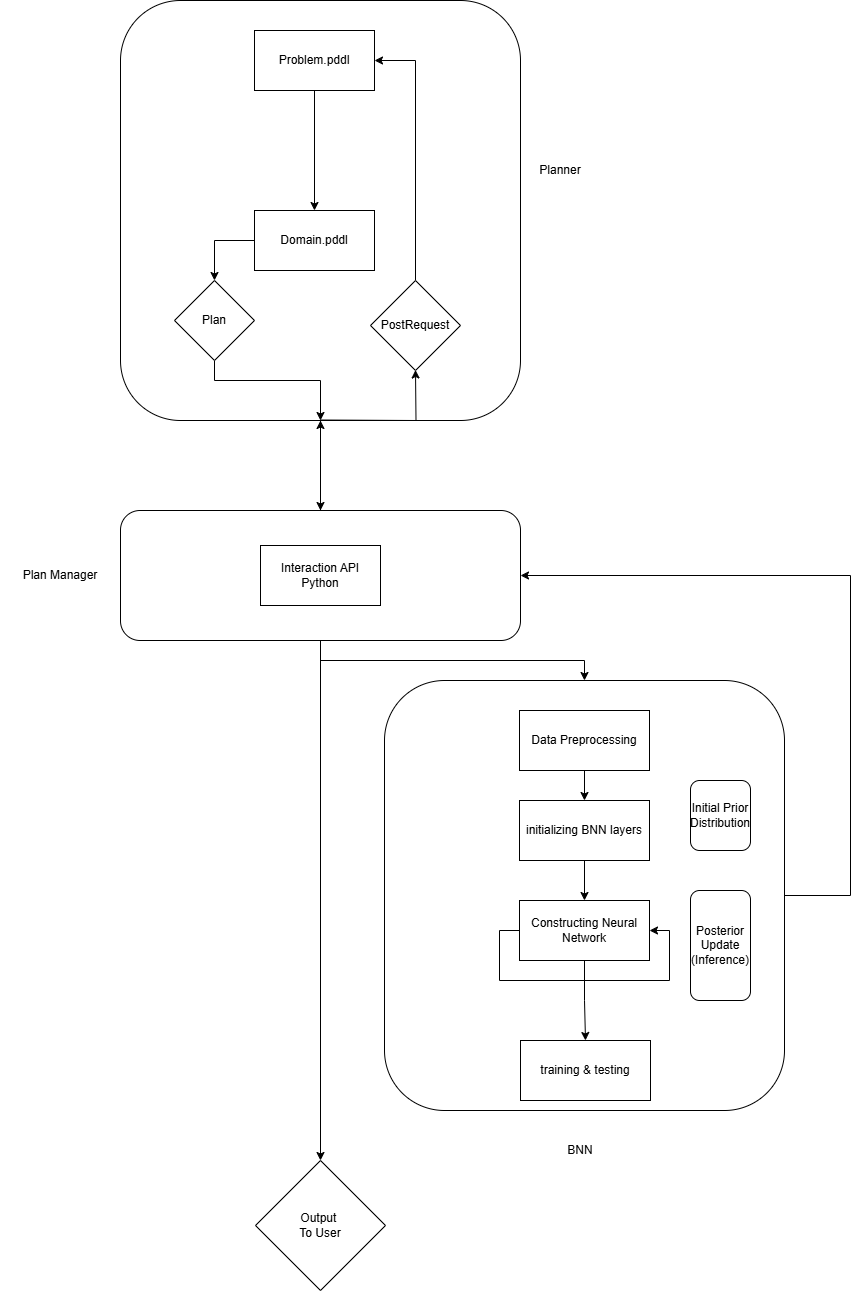

The diagram above was exported from draw.io. Its source (the exported page's mxGraphModel, read from the mxfile embedded in the PNG):
<mxGraphModel dx="2790" dy="1287" grid="1" gridSize="10" guides="1" tooltips="1" connect="1" arrows="1" fold="1" page="1" pageScale="1" pageWidth="827" pageHeight="1169" math="0" shadow="0">
  <root>
    <mxCell id="WIyWlLk6GJQsqaUBKTNV-0" />
    <mxCell id="WIyWlLk6GJQsqaUBKTNV-1" parent="WIyWlLk6GJQsqaUBKTNV-0" />
    <mxCell id="Tk8N-1XcFPWqDwxwYhZm-4" value="" style="group" vertex="1" connectable="0" parent="WIyWlLk6GJQsqaUBKTNV-1">
      <mxGeometry x="150" y="20" width="400" height="420" as="geometry" />
    </mxCell>
    <mxCell id="WIyWlLk6GJQsqaUBKTNV-3" value="" style="rounded=1;whiteSpace=wrap;html=1;fontSize=12;glass=0;strokeWidth=1;shadow=0;" parent="Tk8N-1XcFPWqDwxwYhZm-4" vertex="1">
      <mxGeometry width="400" height="420" as="geometry" />
    </mxCell>
    <mxCell id="Tk8N-1XcFPWqDwxwYhZm-30" style="edgeStyle=orthogonalEdgeStyle;rounded=0;orthogonalLoop=1;jettySize=auto;html=1;exitX=0.5;exitY=1;exitDx=0;exitDy=0;entryX=0.5;entryY=1;entryDx=0;entryDy=0;" edge="1" parent="Tk8N-1XcFPWqDwxwYhZm-4">
      <mxGeometry relative="1" as="geometry">
        <mxPoint x="200" y="419.5" as="sourcePoint" />
        <mxPoint x="295" y="369.5" as="targetPoint" />
      </mxGeometry>
    </mxCell>
    <mxCell id="Tk8N-1XcFPWqDwxwYhZm-3" value="" style="group" vertex="1" connectable="0" parent="Tk8N-1XcFPWqDwxwYhZm-4">
      <mxGeometry x="134" y="30" width="120" height="240" as="geometry" />
    </mxCell>
    <mxCell id="Tk8N-1XcFPWqDwxwYhZm-0" value="Domain.pddl" style="rounded=0;whiteSpace=wrap;html=1;" vertex="1" parent="Tk8N-1XcFPWqDwxwYhZm-3">
      <mxGeometry y="180" width="120" height="60" as="geometry" />
    </mxCell>
    <mxCell id="Tk8N-1XcFPWqDwxwYhZm-2" style="edgeStyle=orthogonalEdgeStyle;rounded=0;orthogonalLoop=1;jettySize=auto;html=1;" edge="1" parent="Tk8N-1XcFPWqDwxwYhZm-3" source="Tk8N-1XcFPWqDwxwYhZm-1" target="Tk8N-1XcFPWqDwxwYhZm-0">
      <mxGeometry relative="1" as="geometry" />
    </mxCell>
    <mxCell id="Tk8N-1XcFPWqDwxwYhZm-1" value="Problem.pddl" style="rounded=0;whiteSpace=wrap;html=1;" vertex="1" parent="Tk8N-1XcFPWqDwxwYhZm-3">
      <mxGeometry width="120" height="60" as="geometry" />
    </mxCell>
    <mxCell id="Tk8N-1XcFPWqDwxwYhZm-10" style="edgeStyle=orthogonalEdgeStyle;rounded=0;orthogonalLoop=1;jettySize=auto;html=1;exitX=0.5;exitY=1;exitDx=0;exitDy=0;entryX=0.5;entryY=1;entryDx=0;entryDy=0;" edge="1" parent="Tk8N-1XcFPWqDwxwYhZm-4" source="Tk8N-1XcFPWqDwxwYhZm-5" target="WIyWlLk6GJQsqaUBKTNV-3">
      <mxGeometry relative="1" as="geometry" />
    </mxCell>
    <mxCell id="Tk8N-1XcFPWqDwxwYhZm-5" value="Plan" style="rhombus;whiteSpace=wrap;html=1;" vertex="1" parent="Tk8N-1XcFPWqDwxwYhZm-4">
      <mxGeometry x="54" y="280" width="80" height="80" as="geometry" />
    </mxCell>
    <mxCell id="Tk8N-1XcFPWqDwxwYhZm-9" style="edgeStyle=orthogonalEdgeStyle;rounded=0;orthogonalLoop=1;jettySize=auto;html=1;exitX=0;exitY=0.5;exitDx=0;exitDy=0;entryX=0.5;entryY=0;entryDx=0;entryDy=0;" edge="1" parent="Tk8N-1XcFPWqDwxwYhZm-4" source="Tk8N-1XcFPWqDwxwYhZm-0" target="Tk8N-1XcFPWqDwxwYhZm-5">
      <mxGeometry relative="1" as="geometry" />
    </mxCell>
    <mxCell id="Tk8N-1XcFPWqDwxwYhZm-26" style="edgeStyle=orthogonalEdgeStyle;rounded=0;orthogonalLoop=1;jettySize=auto;html=1;entryX=1;entryY=0.5;entryDx=0;entryDy=0;" edge="1" parent="Tk8N-1XcFPWqDwxwYhZm-4" source="Tk8N-1XcFPWqDwxwYhZm-25" target="Tk8N-1XcFPWqDwxwYhZm-1">
      <mxGeometry relative="1" as="geometry" />
    </mxCell>
    <mxCell id="Tk8N-1XcFPWqDwxwYhZm-25" value="PostRequest" style="rhombus;whiteSpace=wrap;html=1;" vertex="1" parent="Tk8N-1XcFPWqDwxwYhZm-4">
      <mxGeometry x="250" y="280" width="90" height="90" as="geometry" />
    </mxCell>
    <mxCell id="Tk8N-1XcFPWqDwxwYhZm-18" style="edgeStyle=orthogonalEdgeStyle;rounded=0;orthogonalLoop=1;jettySize=auto;html=1;exitX=0.5;exitY=0;exitDx=0;exitDy=0;entryX=0.5;entryY=1;entryDx=0;entryDy=0;" edge="1" parent="WIyWlLk6GJQsqaUBKTNV-1" source="Tk8N-1XcFPWqDwxwYhZm-14" target="WIyWlLk6GJQsqaUBKTNV-3">
      <mxGeometry relative="1" as="geometry" />
    </mxCell>
    <mxCell id="Tk8N-1XcFPWqDwxwYhZm-35" style="edgeStyle=orthogonalEdgeStyle;rounded=0;orthogonalLoop=1;jettySize=auto;html=1;exitX=0.5;exitY=1;exitDx=0;exitDy=0;entryX=0.5;entryY=0;entryDx=0;entryDy=0;" edge="1" parent="WIyWlLk6GJQsqaUBKTNV-1" source="Tk8N-1XcFPWqDwxwYhZm-14" target="Tk8N-1XcFPWqDwxwYhZm-36">
      <mxGeometry relative="1" as="geometry">
        <mxPoint x="550" y="940" as="targetPoint" />
      </mxGeometry>
    </mxCell>
    <mxCell id="Tk8N-1XcFPWqDwxwYhZm-42" style="edgeStyle=orthogonalEdgeStyle;rounded=0;orthogonalLoop=1;jettySize=auto;html=1;exitX=0.5;exitY=1;exitDx=0;exitDy=0;entryX=0.5;entryY=0;entryDx=0;entryDy=0;" edge="1" parent="WIyWlLk6GJQsqaUBKTNV-1" source="Tk8N-1XcFPWqDwxwYhZm-14" target="Tk8N-1XcFPWqDwxwYhZm-41">
      <mxGeometry relative="1" as="geometry" />
    </mxCell>
    <mxCell id="Tk8N-1XcFPWqDwxwYhZm-16" value="Planner" style="text;html=1;align=center;verticalAlign=middle;whiteSpace=wrap;rounded=0;" vertex="1" parent="WIyWlLk6GJQsqaUBKTNV-1">
      <mxGeometry x="530" y="170" width="120" height="40" as="geometry" />
    </mxCell>
    <mxCell id="Tk8N-1XcFPWqDwxwYhZm-17" value="Plan Manager" style="text;html=1;align=center;verticalAlign=middle;whiteSpace=wrap;rounded=0;" vertex="1" parent="WIyWlLk6GJQsqaUBKTNV-1">
      <mxGeometry x="30" y="575" width="120" height="40" as="geometry" />
    </mxCell>
    <mxCell id="Tk8N-1XcFPWqDwxwYhZm-19" style="edgeStyle=orthogonalEdgeStyle;rounded=0;orthogonalLoop=1;jettySize=auto;html=1;exitX=0.5;exitY=1;exitDx=0;exitDy=0;" edge="1" parent="WIyWlLk6GJQsqaUBKTNV-1" source="WIyWlLk6GJQsqaUBKTNV-3" target="Tk8N-1XcFPWqDwxwYhZm-14">
      <mxGeometry relative="1" as="geometry" />
    </mxCell>
    <mxCell id="Tk8N-1XcFPWqDwxwYhZm-44" style="edgeStyle=orthogonalEdgeStyle;rounded=0;orthogonalLoop=1;jettySize=auto;html=1;exitX=1;exitY=0.5;exitDx=0;exitDy=0;entryX=1;entryY=0.5;entryDx=0;entryDy=0;" edge="1" parent="WIyWlLk6GJQsqaUBKTNV-1" source="Tk8N-1XcFPWqDwxwYhZm-36" target="Tk8N-1XcFPWqDwxwYhZm-14">
      <mxGeometry relative="1" as="geometry">
        <Array as="points">
          <mxPoint x="880" y="915" />
          <mxPoint x="880" y="595" />
        </Array>
      </mxGeometry>
    </mxCell>
    <mxCell id="Tk8N-1XcFPWqDwxwYhZm-36" value="&lt;div&gt;&lt;br/&gt;&lt;/div&gt;" style="rounded=1;whiteSpace=wrap;html=1;" vertex="1" parent="WIyWlLk6GJQsqaUBKTNV-1">
      <mxGeometry x="414" y="700" width="400" height="430" as="geometry" />
    </mxCell>
    <mxCell id="Tk8N-1XcFPWqDwxwYhZm-41" value="Output&amp;nbsp;&lt;div&gt;To User&lt;/div&gt;" style="rhombus;whiteSpace=wrap;html=1;" vertex="1" parent="WIyWlLk6GJQsqaUBKTNV-1">
      <mxGeometry x="285" y="1180" width="130" height="130" as="geometry" />
    </mxCell>
    <mxCell id="Tk8N-1XcFPWqDwxwYhZm-45" value="" style="group" vertex="1" connectable="0" parent="WIyWlLk6GJQsqaUBKTNV-1">
      <mxGeometry x="150" y="530" width="400" height="130" as="geometry" />
    </mxCell>
    <mxCell id="Tk8N-1XcFPWqDwxwYhZm-14" value="" style="rounded=1;whiteSpace=wrap;html=1;" vertex="1" parent="Tk8N-1XcFPWqDwxwYhZm-45">
      <mxGeometry width="400" height="130" as="geometry" />
    </mxCell>
    <mxCell id="Tk8N-1XcFPWqDwxwYhZm-15" value="Interaction API&lt;div&gt;Python&lt;/div&gt;" style="rounded=0;whiteSpace=wrap;html=1;" vertex="1" parent="Tk8N-1XcFPWqDwxwYhZm-45">
      <mxGeometry x="140" y="35" width="120" height="60" as="geometry" />
    </mxCell>
    <mxCell id="Tk8N-1XcFPWqDwxwYhZm-62" style="edgeStyle=orthogonalEdgeStyle;rounded=0;orthogonalLoop=1;jettySize=auto;html=1;entryX=0.5;entryY=0;entryDx=0;entryDy=0;" edge="1" parent="WIyWlLk6GJQsqaUBKTNV-1" source="Tk8N-1XcFPWqDwxwYhZm-58" target="Tk8N-1XcFPWqDwxwYhZm-59">
      <mxGeometry relative="1" as="geometry" />
    </mxCell>
    <mxCell id="Tk8N-1XcFPWqDwxwYhZm-58" value="Data Preprocessing" style="rounded=0;whiteSpace=wrap;html=1;" vertex="1" parent="WIyWlLk6GJQsqaUBKTNV-1">
      <mxGeometry x="549" y="730" width="130" height="60" as="geometry" />
    </mxCell>
    <mxCell id="Tk8N-1XcFPWqDwxwYhZm-63" style="edgeStyle=orthogonalEdgeStyle;rounded=0;orthogonalLoop=1;jettySize=auto;html=1;entryX=0.5;entryY=0;entryDx=0;entryDy=0;" edge="1" parent="WIyWlLk6GJQsqaUBKTNV-1" source="Tk8N-1XcFPWqDwxwYhZm-59" target="Tk8N-1XcFPWqDwxwYhZm-60">
      <mxGeometry relative="1" as="geometry" />
    </mxCell>
    <mxCell id="Tk8N-1XcFPWqDwxwYhZm-59" value="initializing BNN layers" style="rounded=0;whiteSpace=wrap;html=1;" vertex="1" parent="WIyWlLk6GJQsqaUBKTNV-1">
      <mxGeometry x="549" y="820" width="130" height="60" as="geometry" />
    </mxCell>
    <mxCell id="Tk8N-1XcFPWqDwxwYhZm-64" style="edgeStyle=orthogonalEdgeStyle;rounded=0;orthogonalLoop=1;jettySize=auto;html=1;entryX=0.5;entryY=0;entryDx=0;entryDy=0;" edge="1" parent="WIyWlLk6GJQsqaUBKTNV-1" source="Tk8N-1XcFPWqDwxwYhZm-60" target="Tk8N-1XcFPWqDwxwYhZm-61">
      <mxGeometry relative="1" as="geometry" />
    </mxCell>
    <mxCell id="Tk8N-1XcFPWqDwxwYhZm-60" value="Constructing Neural Network" style="rounded=0;whiteSpace=wrap;html=1;" vertex="1" parent="WIyWlLk6GJQsqaUBKTNV-1">
      <mxGeometry x="549" y="920" width="130" height="60" as="geometry" />
    </mxCell>
    <mxCell id="Tk8N-1XcFPWqDwxwYhZm-61" value="training &amp;amp; testing" style="rounded=0;whiteSpace=wrap;html=1;" vertex="1" parent="WIyWlLk6GJQsqaUBKTNV-1">
      <mxGeometry x="550" y="1060" width="130" height="60" as="geometry" />
    </mxCell>
    <mxCell id="Tk8N-1XcFPWqDwxwYhZm-66" value="Initial Prior Distribution" style="rounded=1;whiteSpace=wrap;html=1;" vertex="1" parent="WIyWlLk6GJQsqaUBKTNV-1">
      <mxGeometry x="720" y="800" width="60" height="70" as="geometry" />
    </mxCell>
    <mxCell id="Tk8N-1XcFPWqDwxwYhZm-69" value="Posterior&lt;div&gt;&amp;nbsp;&lt;span class=&quot;hljs-keyword&quot;&gt;Update&lt;/span&gt;&amp;nbsp;&lt;/div&gt;&lt;div&gt;(Inference)&lt;/div&gt;" style="rounded=1;whiteSpace=wrap;html=1;" vertex="1" parent="WIyWlLk6GJQsqaUBKTNV-1">
      <mxGeometry x="720" y="910" width="60" height="110" as="geometry" />
    </mxCell>
    <mxCell id="Tk8N-1XcFPWqDwxwYhZm-71" style="edgeStyle=orthogonalEdgeStyle;rounded=0;orthogonalLoop=1;jettySize=auto;html=1;exitX=0;exitY=0.5;exitDx=0;exitDy=0;entryX=1;entryY=0.5;entryDx=0;entryDy=0;" edge="1" parent="WIyWlLk6GJQsqaUBKTNV-1" source="Tk8N-1XcFPWqDwxwYhZm-60" target="Tk8N-1XcFPWqDwxwYhZm-60">
      <mxGeometry relative="1" as="geometry" />
    </mxCell>
    <mxCell id="Tk8N-1XcFPWqDwxwYhZm-72" value="BNN" style="text;html=1;align=center;verticalAlign=middle;whiteSpace=wrap;rounded=0;" vertex="1" parent="WIyWlLk6GJQsqaUBKTNV-1">
      <mxGeometry x="550" y="1150" width="120" height="40" as="geometry" />
    </mxCell>
  </root>
</mxGraphModel>